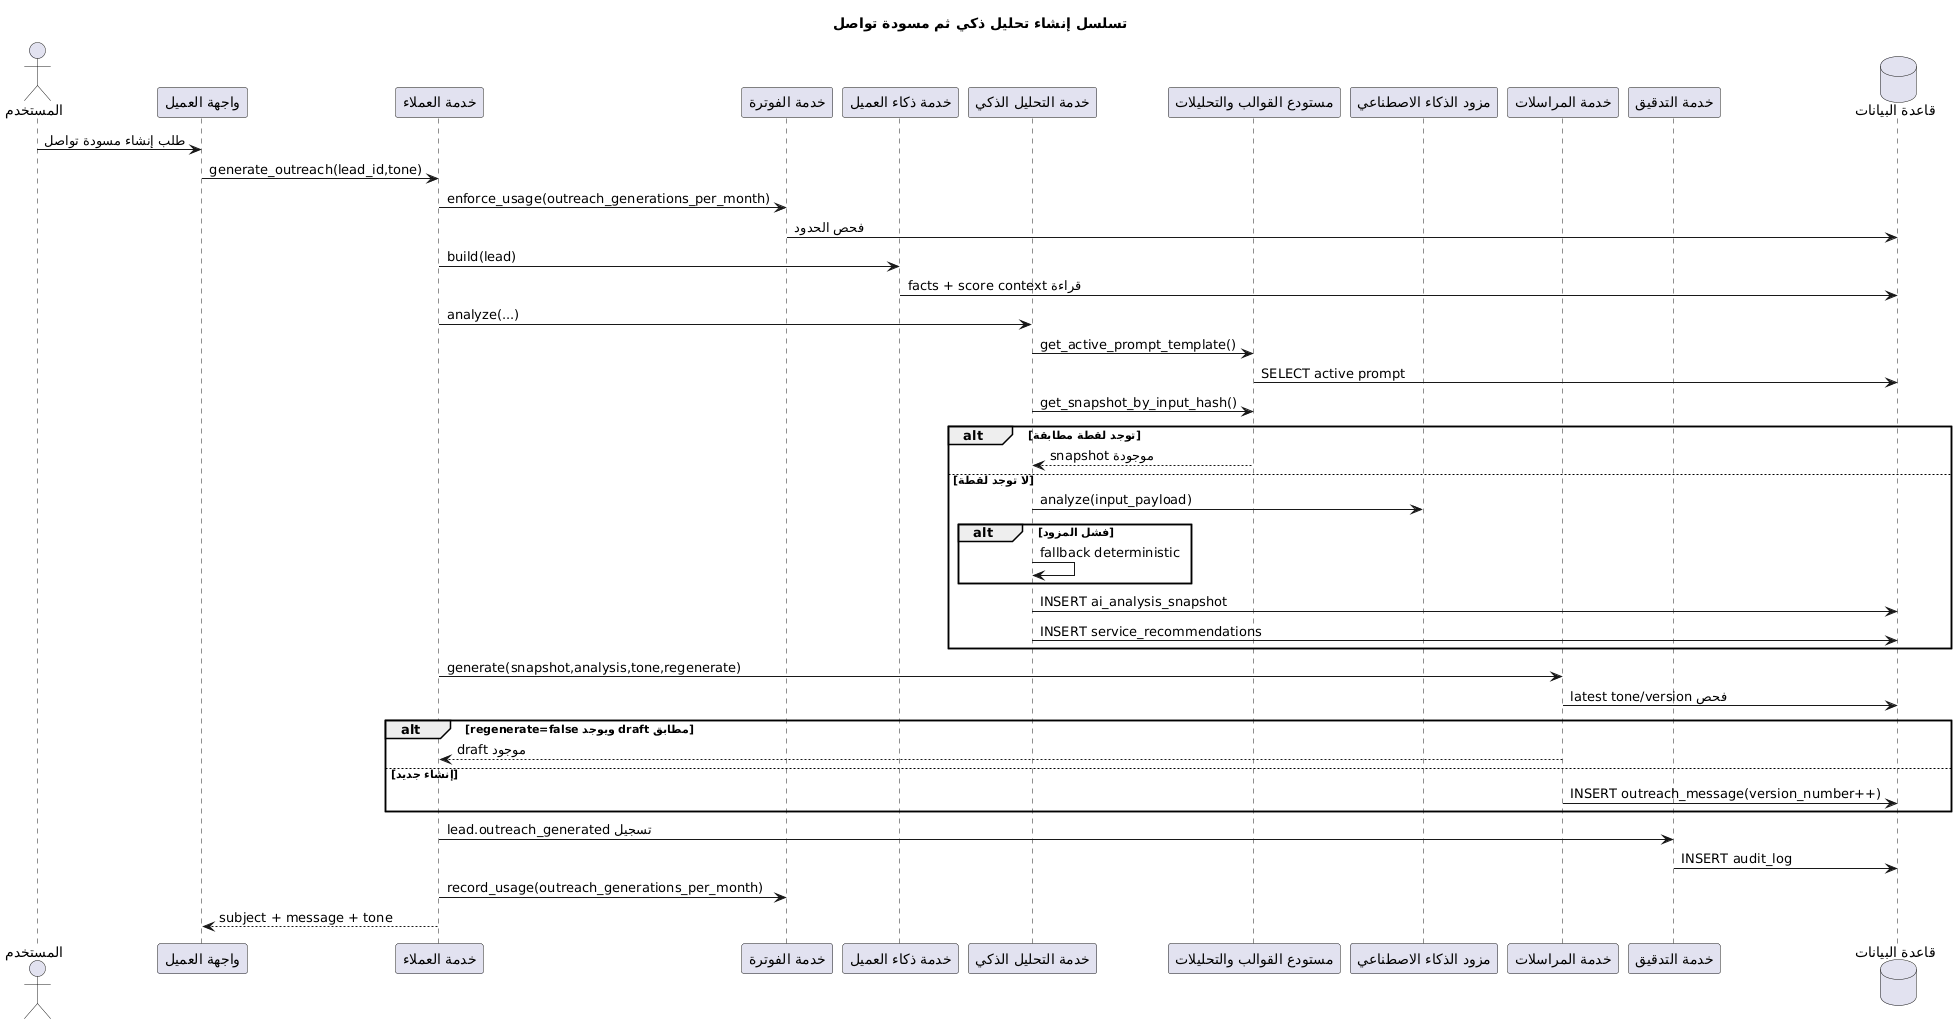

The diagram above was rendered by PlantUML. Its source (embedded in the PNG):
@startuml
title تسلسل إنشاء تحليل ذكي ثم مسودة تواصل
actor User as "المستخدم"
participant UI as "واجهة العميل"
participant LeadsService as "خدمة العملاء"
participant Billing as "خدمة الفوترة"
participant Intelligence as "خدمة ذكاء العميل"
participant AIService as "خدمة التحليل الذكي"
participant PromptRepo as "مستودع القوالب والتحليلات"
participant LLM as "مزود الذكاء الاصطناعي"
participant Outreach as "خدمة المراسلات"
participant Audit as "خدمة التدقيق"
database DB as "قاعدة البيانات"

User -> UI : طلب إنشاء مسودة تواصل
UI -> LeadsService : generate_outreach(lead_id,tone)

LeadsService -> Billing : enforce_usage(outreach_generations_per_month)
Billing -> DB : فحص الحدود
LeadsService -> Intelligence : build(lead)
Intelligence -> DB : قراءة facts + score context
LeadsService -> AIService : analyze(...)

AIService -> PromptRepo : get_active_prompt_template()
PromptRepo -> DB : SELECT active prompt
AIService -> PromptRepo : get_snapshot_by_input_hash()

alt توجد لقطة مطابقة
  PromptRepo --> AIService : snapshot موجودة
else لا توجد لقطة
  AIService -> LLM : analyze(input_payload)
  alt فشل المزود
    AIService -> AIService : fallback deterministic
  end
  AIService -> DB : INSERT ai_analysis_snapshot
  AIService -> DB : INSERT service_recommendations
end

LeadsService -> Outreach : generate(snapshot,analysis,tone,regenerate)
Outreach -> DB : فحص latest tone/version
alt regenerate=false ويوجد draft مطابق
  Outreach --> LeadsService : draft موجود
else إنشاء جديد
  Outreach -> DB : INSERT outreach_message(version_number++)
end

LeadsService -> Audit : تسجيل lead.outreach_generated
Audit -> DB : INSERT audit_log
LeadsService -> Billing : record_usage(outreach_generations_per_month)
LeadsService --> UI : subject + message + tone
@enduml